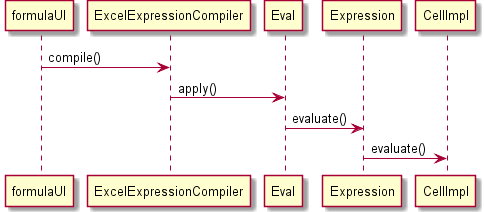

The diagram above was rendered by PlantUML. Its source (embedded in the PNG):
@startuml doc-files/us035_design1.png
   formulaUI->ExcelExpressionCompiler: compile()
   ExcelExpressionCompiler->Eval: apply()
   Eval->Expression : evaluate()
   Expression->CellImpl : evaluate()
 @enduml